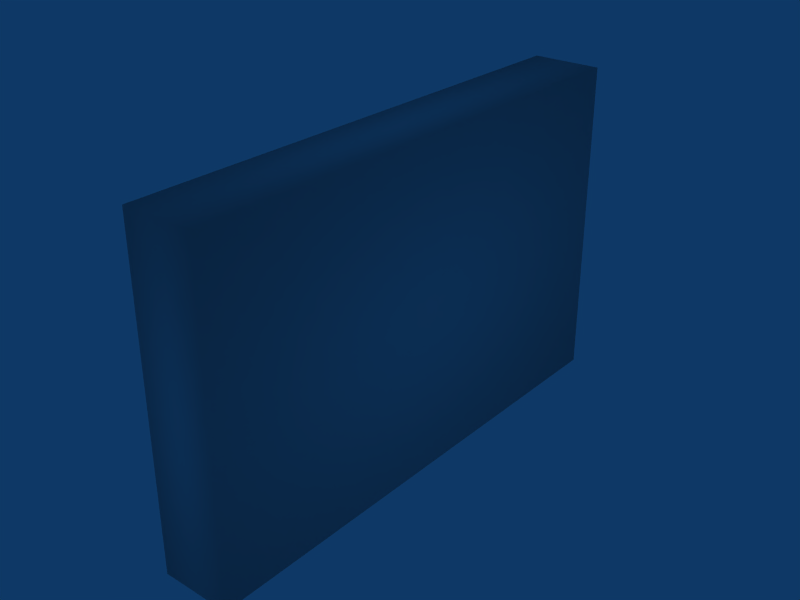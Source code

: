 # Source: tut_move2.blend  (saved by Blender 2.66.1; exported with 4.5.12 LTS)
import bpy
from mathutils import Matrix  # noqa: F401  (used for matrix-valued properties, if any)

bpy.ops.wm.read_factory_settings(use_empty=True)
scene = bpy.context.scene
scene.name = 'tut_move2'

# ---- collections
col_collection_1 = bpy.data.collections.new('Collection 1'); scene.collection.children.link(col_collection_1)

# ---- materials (node trees are filled in below, after node groups)
mat_material_001 = bpy.data.materials.new('Material.001')
mat_material_001.alpha_threshold = 0.0
mat_material_001.roughness = 0.5
mat_material_001.line_color = (0.0, 0.0, 0.0, 1.0)

# ---- material node trees

# ---- world
world_world = bpy.data.worlds.new('World'); scene.world = world_world
world_world.color = (0.05656, 0.2208, 0.4)
world_world.use_sun_shadow = False
world_world.sun_shadow_jitter_overblur = 0.0
world_world.cycles.sampling_method = 'MANUAL'
world_world.cycles.sample_map_resolution = 256

# ---- lights
light_spot = bpy.data.lights.new('Spot', 'POINT')
light_spot.transmission_factor = 0.0
light_spot.cutoff_distance = 30.0
light_spot.energy = 1000.0
light_spot.shadow_buffer_clip_start = 1.001
light_spot.shadow_soft_size = 1.0
light_spot.shadow_maximum_resolution = 0.006
light_spot.use_absolute_resolution = True
light_spot.cycles.use_multiple_importance_sampling = False

# ---- meshes
me_tut_move2 = bpy.data.meshes.new('tut_move2')
me_tut_move2.from_pydata([(3.0, 3.0, -0.3456), (-3.0, 3.0, -0.3456), (-3.0, 3.985, -0.1567), (3.0, 3.985, -0.1567), (-3.0, 4.55, -0.001688), (3.0, 4.55, -0.001688), (-3.0, 5.137, 0.253), (3.0, 5.137, 0.253), (-3.0, 5.746, 0.5741), (3.0, 5.746, 0.5741), (-3.0, 6.3, 0.9727), (3.0, 6.3, 0.9727), (3.0, 6.931, 1.493), (-3.0, 6.931, 1.493), (3.0, 7.85, 2.401), (-3.0, 7.85, 2.401), (-3.0, 8.858, 3.63), (3.0, 8.858, 3.63), (-3.0, 9.112, 3.918), (3.0, 9.112, 3.918), (-3.0, 9.467, 4.206), (3.0, 9.467, 4.206), (-3.0, 9.754, 4.405), (3.0, 9.754, 4.405), (-3.0, 10.12, 4.627), (3.0, 10.12, 4.627), (3.0, 10.51, 4.793), (-3.0, 10.51, 4.793), (-3.0, 11.13, 4.992), (3.0, 11.13, 4.992), (3.0, 11.47, 5.147), (-3.0, 11.47, 5.147), (-3.0, 11.87, 5.413), (3.0, 11.87, 5.413), (3.0, 12.14, 5.657), (-3.0, 12.14, 5.657), (-3.0, 12.45, 5.9), (3.0, 12.45, 5.9), (3.0, 12.78, 6.066), (-3.0, 12.78, 6.066), (3.0, 13.11, 6.188), (-3.0, 13.11, 6.188), (3.0, 13.54, 6.299), (-3.0, 13.54, 6.299), (3.0, 14.11, 6.387), (-3.0, 14.11, 6.387), (3.0, 14.83, 6.376), (-3.0, 14.83, 6.376), (3.0, 15.68, 6.421), (-3.0, 15.68, 6.421), (3.0, 16.71, 6.609), (-3.0, 16.71, 6.609), (3.0, 17.61, 6.797), (-3.0, 17.61, 6.797), (3.0, 18.17, 6.998), (-3.0, 18.17, 6.998), (3.0, 18.52, 7.199), (-3.0, 18.52, 7.199), (-3.0, 18.81, 7.458), (3.0, 18.81, 7.458), (3.0, 19.1, 7.779), (-3.0, 19.1, 7.779), (-3.0, 19.42, 8.173), (3.0, 19.42, 8.173), (3.0, 19.76, 8.699), (-3.0, 19.76, 8.699), (-3.0, 20.15, 9.373), (3.0, 20.15, 9.373), (3.0, 20.6, 10.29), (-3.0, 20.6, 10.29), (-3.0, 21.05, 11.35), (3.0, 21.05, 11.35), (3.0, 21.17, 11.56), (-3.0, 21.17, 11.56), (3.0, 21.43, 11.88), (-3.0, 21.43, 11.88), (-3.0, 21.66, 12.09), (3.0, 21.66, 12.09), (-3.0, 22.08, 12.36), (3.0, 22.08, 12.36), (3.0, 22.53, 12.5), (-3.0, 22.53, 12.5), (-3.0, 23.18, 12.64), (3.0, 23.18, 12.64), (3.0, 23.99, 12.76), (-3.0, 23.99, 12.76), (-3.0, 24.66, 12.8), (3.0, 24.66, 12.8), (3.0, 29.98, 19.96), (-3.0, 29.98, 19.96), (3.0, 30.15, 20.24), (-3.0, 30.15, 20.24), (3.0, 30.42, 20.51), (-3.0, 30.42, 20.51), (3.0, 30.77, 20.77), (-3.0, 30.77, 20.77), (3.0, 31.32, 21.04), (-3.0, 31.32, 21.04), (-3.0, 28.86, 16.16), (3.0, 28.86, 16.16), (3.0, 25.8, 12.82), (-3.0, 25.8, 12.82), (3.0, 27.13, 13.34), (-3.0, 27.13, 13.34), (-3.0, 26.75, 13.1), (3.0, 26.75, 13.1), (3.0, 27.99, 14.28), (-3.0, 27.99, 14.28), (-3.0, 27.84, 14.04), (3.0, 27.84, 14.04), (-3.0, 26.13, 12.87), (3.0, 26.13, 12.87), (3.0, 26.45, 12.97), (-3.0, 26.45, 12.97), (-3.0, 27.39, 13.54), (3.0, 27.39, 13.54), (3.0, 27.63, 13.78), (-3.0, 27.63, 13.78), (-3.0, 28.15, 14.57), (3.0, 28.15, 14.57), (3.0, 32.34, 21.05), (-3.0, 32.34, 21.05), (3.0, 33.38, 20.82), (-3.0, 33.38, 20.82), (-3.0, 34.94, 20.72), (3.0, 34.94, 20.72), (3.0, 37.0, 20.67), (-3.0, 37.0, 20.67), (3.0, 40.0, 20.67), (-3.0, 40.0, 20.67), (-3.0, 40.0, 27.65), (-3.0, 40.0, -0.3456), (-3.0, -4.0, -0.3456), (-3.0, -4.0, 27.65), (3.0, 40.0, 27.65), (3.0, 40.0, -0.3456), (3.0, -4.0, -0.3456), (3.0, -4.0, 27.65)], [], [(1, 0, 3, 2), (2, 3, 5, 4), (4, 5, 7, 6), (6, 7, 9, 8), (8, 9, 11, 10), (10, 11, 12, 13), (13, 12, 14, 15), (15, 14, 17, 16), (16, 17, 19, 18), (18, 19, 21, 20), (20, 21, 23, 22), (22, 23, 25, 24), (24, 25, 26, 27), (27, 26, 29, 28), (28, 29, 30, 31), (31, 30, 33, 32), (32, 33, 34, 35), (35, 34, 37, 36), (36, 37, 38, 39), (39, 38, 40, 41), (41, 40, 42, 43), (43, 42, 44, 45), (45, 44, 46, 47), (47, 46, 48, 49), (49, 48, 50, 51), (51, 50, 52, 53), (53, 52, 54, 55), (55, 54, 56, 57), (57, 56, 59, 58), (58, 59, 60, 61), (61, 60, 63, 62), (62, 63, 64, 65), (65, 64, 67, 66), (66, 67, 68, 69), (69, 68, 71, 70), (70, 71, 72, 73), (73, 72, 74, 75), (75, 74, 77, 76), (76, 77, 79, 78), (78, 79, 80, 81), (81, 80, 83, 82), (82, 83, 84, 85), (85, 84, 87, 86), (100, 101, 86, 87), (104, 105, 102, 103), (108, 109, 106, 107), (98, 99, 88, 89), (89, 88, 90, 91), (91, 90, 92, 93), (93, 92, 94, 95), (95, 94, 96, 97), (112, 113, 110, 111), (116, 117, 114, 115), (118, 119, 99, 98), (110, 101, 100, 111), (114, 103, 102, 115), (112, 105, 104, 113), (118, 107, 106, 119), (116, 109, 108, 117), (97, 96, 120, 121), (121, 120, 122, 123), (123, 122, 125, 124), (124, 125, 126, 127), (127, 126, 128, 129), (132, 131, 130, 133), (134, 135, 136, 137), (130, 131, 135, 134), (131, 132, 136, 135), (132, 133, 137, 136), (133, 130, 134, 137)])
me_tut_move2.polygons.foreach_set('use_smooth', [True] * 70)
_uv = me_tut_move2.uv_layers.new(name='UVTex')
_uv.uv.foreach_set('vector', [4.768e-07, 4.768e-07, 3.0, -2.384e-07, 3.0, 0.4927, 4.768e-07, 0.4927, 4.768e-07, 0.4927, 3.0, 0.4927, 3.0, 0.7751, 4.768e-07, 0.7751, 4.768e-07, 0.7751, 3.0, 0.7751, 3.0, 1.069, 4.768e-07, 1.069, 4.768e-07, 0.06853, 3.0, 0.06853, 3.0, 0.373, 4.768e-07, 0.373, 4.768e-07, 0.373, 3.0, 0.373, 3.0, 0.6498, 4.768e-07, 0.6498, 4.768e-07, 0.6498, 3.0, 0.6498, 3.0, 0.9654, 4.768e-07, 0.9654, 4.768e-07, 0.9654, 3.0, 0.9654, 3.0, 1.425, 4.768e-07, 1.425, 4.768e-07, 0.8733, 3.0, 0.8733, 3.0, 1.488, 4.768e-07, 1.488, 4.768e-07, 0.4879, 3.0, 0.4879, 3.0, 0.6318, 4.768e-07, 0.6318, 4.768e-07, 0.0561, 3.0, 0.0561, 3.0, 0.2333, 4.768e-07, 0.2333, 4.768e-07, 0.2333, 3.0, 0.2333, 3.0, 0.3772, 4.768e-07, 0.3772, 4.768e-07, 0.3772, 3.0, 0.3772, 3.0, 0.5599, 4.768e-07, 0.5599, 4.768e-07, 0.5599, 3.0, 0.5599, 3.0, 0.7537, 4.768e-07, 0.7537, 4.768e-07, 0.7537, 3.0, 0.7537, 3.0, 1.064, 4.768e-07, 1.064, 4.768e-07, 0.06372, 3.0, 0.06372, 3.0, 0.2354, 4.768e-07, 0.2354, 4.768e-07, 0.2354, 3.0, 0.2354, 3.0, 0.4347, 4.768e-07, 0.4347, 4.768e-07, 0.4347, 3.0, 0.4347, 3.0, 0.5675, 4.768e-07, 0.5675, 4.768e-07, 0.5675, 3.0, 0.5675, 3.0, 0.7226, 4.768e-07, 0.7226, 4.768e-07, 0.7226, 3.0, 0.7226, 3.0, 0.8886, 4.768e-07, 0.8886, 4.768e-07, 0.8886, 3.0, 0.8886, 3.0, 1.055, 4.768e-07, 1.055, 4.768e-07, 0.05474, 3.0, 0.05474, 3.0, 0.2707, 4.768e-07, 0.2707, 4.768e-07, 0.2707, 3.0, 0.2707, 3.0, 0.553, 4.768e-07, 0.553, 4.768e-07, 0.553, 3.0, 0.553, 3.0, 0.9129, 4.768e-07, 0.9129, 4.768e-07, 0.9129, 3.0, 0.9129, 3.0, 1.339, 4.768e-07, 1.339, 4.768e-07, 0.3392, 3.0, 0.3392, 3.0, 0.8541, 4.768e-07, 0.8541, 4.768e-07, 0.8541, 3.0, 0.8541, 3.0, 1.303, 4.768e-07, 1.303, 4.768e-07, 0.3025, 3.0, 0.3025, 3.0, 0.5828, 4.768e-07, 0.5828, 4.768e-07, 0.5828, 3.0, 0.5828, 3.0, 0.7625, 4.768e-07, 0.7625, 4.768e-07, 0.7625, 3.0, 0.7625, 3.0, 0.9062, 4.768e-07, 0.9062, 4.768e-07, 0.4019, 3.0, 0.4019, 3.0, 0.5622, 4.768e-07, 0.5622, 4.768e-07, 0.5622, 3.0, 0.5622, 3.0, 0.7594, 4.768e-07, 0.7594, 4.768e-07, 0.7536, 3.0, 0.7536, 3.0, 1.017, 4.768e-07, 1.017, 4.768e-07, 0.01656, 3.0, 0.01656, 3.0, 0.3535, 4.768e-07, 0.3535, 4.768e-07, 0.3535, 3.0, 0.3535, 3.0, 0.8096, 4.768e-07, 0.8096, 4.768e-07, 0.8096, 3.0, 0.8096, 3.0, 1.34, 4.768e-07, 1.34, 4.768e-07, 0.3397, 3.0, 0.3397, 3.0, 0.4466, 4.768e-07, 0.4466, 4.768e-07, 0.4466, 3.0, 0.4466, 3.0, 0.6069, 4.768e-07, 0.6069, 4.768e-07, 0.213, 3.0, 0.213, 3.0, 0.3281, 4.768e-07, 0.3281, 4.768e-07, 0.3281, 3.0, 0.3281, 3.0, 0.5417, 4.768e-07, 0.5417, 4.768e-07, 0.5417, 3.0, 0.5417, 3.0, 0.7636, 4.768e-07, 0.7636, 4.768e-07, 0.7636, 3.0, 0.7636, 3.0, 1.088, 4.768e-07, 1.088, 4.768e-07, 0.08828, 3.0, 0.08827, 3.0, 0.4951, 4.768e-07, 0.4951, 4.768e-07, 0.4951, 3.0, 0.4951, 3.0, 0.8321, 4.768e-07, 0.8321, 1.0, 0.4013, -2.0, 0.4013, -2.0, -0.1679, 1.0, -0.1679, 4.768e-07, 0.8763, 3.0, 0.8763, 3.0, 1.063, 4.768e-07, 1.063, 4.768e-07, 0.6924, 3.0, 0.6924, 3.0, 0.8113, 4.768e-07, 0.8113, 4.768e-07, 0.7529, 3.0, 0.7529, 3.0, 2.518, 4.768e-07, 2.518, 4.768e-07, 0.5184, 3.0, 0.5184, 3.0, 0.6594, 4.768e-07, 0.6594, 4.768e-07, 0.5342, 3.0, 0.5342, 3.0, 0.6693, 4.768e-07, 0.6693, 4.768e-07, 0.6693, 3.0, 0.6693, 3.0, 0.8446, 4.768e-07, 0.8446, 4.768e-07, 0.8446, 3.0, 0.8446, 3.0, 1.116, 4.768e-07, 1.116, 1.0, 0.7239, -2.0, 0.7239, -2.0, 0.5664, 1.0, 0.5664, 1.0, 0.5641, -2.0, 0.5641, -2.0, 0.4449, 1.0, 0.4449, 4.768e-07, 0.9594, 3.0, 0.9594, 3.0, 1.753, 4.768e-07, 1.753, 4.768e-07, 0.5664, 4.768e-07, 0.4013, 3.0, 0.4013, 3.0, 0.5664, 4.768e-07, 0.4449, 4.768e-07, 0.3134, 3.0, 0.3134, 3.0, 0.4449, 1.0, 0.7239, 1.0, 0.8763, -2.0, 0.8763, -2.0, 0.7239, 4.768e-07, 0.9594, 4.768e-07, 0.8113, 3.0, 0.8113, 3.0, 0.9594, 1.0, 0.5619, 1.0, 0.6924, -2.0, 0.6924, -2.0, 0.5619, 4.768e-07, 0.1159, 3.0, 0.1159, 3.0, 0.5179, 4.768e-07, 0.5179, 4.768e-07, 0.5179, 3.0, 0.5179, 3.0, 1.191, 4.768e-07, 1.191, 4.768e-07, 0.1906, 3.0, 0.1906, 3.0, 0.9684, 0.0, 0.9684, 0.0, 0.9684, 3.0, 0.9684, 3.0, 2.0, 0.0, 2.0, 0.0, 0.0, 3.0, 0.0, 3.0, 1.5, 0.0, 1.5, 0.5, 0.5, 11.5, 0.5, 11.5, 7.5, 0.5, 7.5, 0.5, 0.5, 0.5, -6.5, -10.5, -6.5, -10.5, 0.5, 0.25, 0.5, 0.25, -6.5, 1.75, -6.5, 1.75, 0.5, 0.0, 0.5, 0.0, -21.5, 3.0, -21.5, 3.0, 0.5, 0.25, 0.5, 0.25, 7.5, 1.75, 7.5, 1.75, 0.5, 0.25, 2.293, 0.25, 13.29, 1.75, 13.29, 1.75, 2.293])
me_tut_move2.materials.append(mat_material_001)
me_tut_move2.use_remesh_preserve_volume = False
me_tut_move2.use_remesh_preserve_attributes = False
me_tut_move2.use_mirror_vertex_groups = False
me_tut_move2.update()

# ---- objects
ob_tut_move2 = bpy.data.objects.new('tut_move2', me_tut_move2)
ob_lamp = bpy.data.objects.new('Lamp', light_spot)

# ---- transforms, parenting, visibility, modifiers, constraints
ob_tut_move2.location = (0.0, 0.0, 0.3456)
ob_tut_move2.lock_rotations_4d = False
ob_tut_move2.empty_display_type = 'ARROWS'
ob_tut_move2.lineart.crease_threshold = 0.0
ob_lamp.location = (0.3292, 34.98, 25.13)
ob_lamp.lock_rotations_4d = False
ob_lamp.empty_display_type = 'ARROWS'
ob_lamp.color = (0.0, 0.0, 0.0, 0.0)
ob_lamp.lineart.crease_threshold = 0.0

# ---- collection membership
col_collection_1.objects.link(ob_tut_move2)
col_collection_1.objects.link(ob_lamp)

# ---- scene / render settings (as saved in the file)
scene.frame_start = 1; scene.frame_end = 250; scene.frame_set(1)
scene.render.engine = 'BLENDER_EEVEE_NEXT'
scene.render.image_settings.file_format = 'JPEG'
scene.render.image_settings.color_mode = 'RGB'
scene.render.image_settings.compression = 90
scene.render.resolution_x = 800
scene.render.resolution_y = 600
scene.render.pixel_aspect_x = 100.0
scene.render.pixel_aspect_y = 100.0
scene.render.fps = 25
scene.render.dither_intensity = 0.0
scene.render.use_compositing = False
scene.render.use_sequencer = False
scene.render.bake_margin = 2
scene.render.bake_bias = 0.0
scene.render.use_stamp_time = False
scene.render.use_stamp_date = False
scene.render.use_stamp_frame = False
scene.render.use_stamp_camera = False
scene.render.use_stamp_scene = False
scene.render.use_stamp_filename = False
scene.render.use_stamp_render_time = False
scene.render.stamp_font_size = 0
scene.cycles.use_denoising = False
scene.cycles.samples = 10
scene.cycles.sampling_pattern = 'TABULATED_SOBOL'
scene.cycles.light_sampling_threshold = 0.0
scene.cycles.use_adaptive_sampling = False
scene.cycles.use_light_tree = False
scene.cycles.blur_glossy = 0.0
scene.cycles.volume_bounces = 1
scene.cycles.pixel_filter_type = 'GAUSSIAN'
scene.cycles.sample_clamp_indirect = 0.0
scene.view_settings.view_transform = 'Raw'
bpy.context.view_layer.update()

# ---- added for rendering (the .blend has no active camera): camera
cam_auto = bpy.data.cameras.new('AutoCamera')
cam_auto.lens = 50.0
cam_auto.sensor_width = 36.0
cam_auto.clip_end = 1000.0
ob_auto_camera = bpy.data.objects.new('AutoCamera', cam_auto)
scene.collection.objects.link(ob_auto_camera)
ob_auto_camera.location = (48.5721, -40.2865, 52.8577)
ob_auto_camera.rotation_euler = (1.09748, -7.21219e-08, 0.694738)
scene.camera = ob_auto_camera
bpy.context.view_layer.update()
